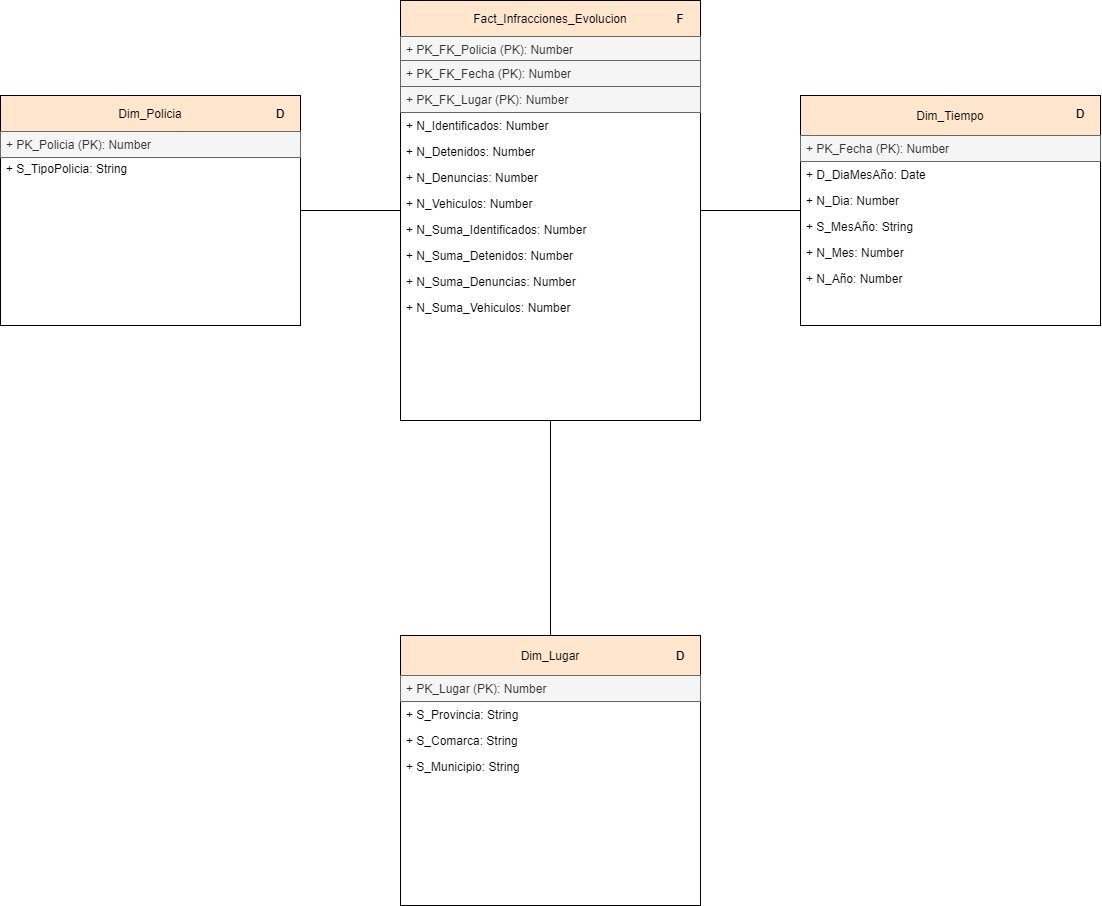

The diagram above was exported from draw.io. Its source (the exported page's mxGraphModel, read from the mxfile embedded in the PNG):
<mxGraphModel dx="1504" dy="396" grid="1" gridSize="10" guides="1" tooltips="1" connect="1" arrows="1" fold="1" page="1" pageScale="1" pageWidth="827" pageHeight="1169" math="0" shadow="0">
  <root>
    <mxCell id="XOv8z6LITCrzECuN7kmj-0" />
    <mxCell id="XOv8z6LITCrzECuN7kmj-1" parent="XOv8z6LITCrzECuN7kmj-0" />
    <mxCell id="XOv8z6LITCrzECuN7kmj-2" value="" style="rounded=0;whiteSpace=wrap;html=1;" vertex="1" parent="XOv8z6LITCrzECuN7kmj-1">
      <mxGeometry x="330" y="255" width="300" height="420" as="geometry" />
    </mxCell>
    <mxCell id="XOv8z6LITCrzECuN7kmj-3" value="Fact_Infracciones_Evolucion" style="text;align=center;fontStyle=0;verticalAlign=middle;spacingLeft=3;spacingRight=3;rotatable=0;points=[[0,0.5],[1,0.5]];portConstraint=eastwest;fillColor=#ffe6cc;strokeColor=#000000;" vertex="1" parent="XOv8z6LITCrzECuN7kmj-1">
      <mxGeometry x="330" y="255" width="300" height="36" as="geometry" />
    </mxCell>
    <mxCell id="XOv8z6LITCrzECuN7kmj-4" value="F" style="text;html=1;strokeColor=none;fillColor=none;align=center;verticalAlign=middle;whiteSpace=wrap;rounded=0;fontStyle=1" vertex="1" parent="XOv8z6LITCrzECuN7kmj-1">
      <mxGeometry x="590" y="263" width="40" height="20" as="geometry" />
    </mxCell>
    <mxCell id="XOv8z6LITCrzECuN7kmj-5" value="" style="rounded=0;whiteSpace=wrap;html=1;" vertex="1" parent="XOv8z6LITCrzECuN7kmj-1">
      <mxGeometry x="730" y="350" width="300" height="230" as="geometry" />
    </mxCell>
    <mxCell id="XOv8z6LITCrzECuN7kmj-6" value="Dim_Tiempo" style="text;align=center;fontStyle=0;verticalAlign=middle;spacingLeft=3;spacingRight=3;rotatable=0;points=[[0,0.5],[1,0.5]];portConstraint=eastwest;labelBorderColor=none;fillColor=#ffe6cc;strokeColor=#000000;" vertex="1" parent="XOv8z6LITCrzECuN7kmj-1">
      <mxGeometry x="730" y="350" width="300" height="40" as="geometry" />
    </mxCell>
    <mxCell id="XOv8z6LITCrzECuN7kmj-7" value="D" style="text;html=1;strokeColor=none;fillColor=none;align=center;verticalAlign=middle;whiteSpace=wrap;rounded=0;fontStyle=1" vertex="1" parent="XOv8z6LITCrzECuN7kmj-1">
      <mxGeometry x="990" y="358" width="40" height="20" as="geometry" />
    </mxCell>
    <mxCell id="XOv8z6LITCrzECuN7kmj-8" value="" style="rounded=0;whiteSpace=wrap;html=1;" vertex="1" parent="XOv8z6LITCrzECuN7kmj-1">
      <mxGeometry x="330" y="890" width="300" height="270" as="geometry" />
    </mxCell>
    <mxCell id="XOv8z6LITCrzECuN7kmj-9" value="Dim_Lugar" style="text;align=center;fontStyle=0;verticalAlign=middle;spacingLeft=3;spacingRight=3;rotatable=0;points=[[0,0.5],[1,0.5]];portConstraint=eastwest;labelBorderColor=none;fillColor=#ffe6cc;strokeColor=#000000;" vertex="1" parent="XOv8z6LITCrzECuN7kmj-1">
      <mxGeometry x="330" y="890" width="300" height="40" as="geometry" />
    </mxCell>
    <mxCell id="XOv8z6LITCrzECuN7kmj-10" value="D" style="text;html=1;strokeColor=none;fillColor=none;align=center;verticalAlign=middle;whiteSpace=wrap;rounded=0;fontStyle=1" vertex="1" parent="XOv8z6LITCrzECuN7kmj-1">
      <mxGeometry x="590" y="900" width="40" height="20" as="geometry" />
    </mxCell>
    <mxCell id="XOv8z6LITCrzECuN7kmj-11" value="" style="rounded=0;whiteSpace=wrap;html=1;" vertex="1" parent="XOv8z6LITCrzECuN7kmj-1">
      <mxGeometry x="-70" y="350" width="300" height="230" as="geometry" />
    </mxCell>
    <mxCell id="XOv8z6LITCrzECuN7kmj-12" value="Dim_Policia" style="text;align=center;fontStyle=0;verticalAlign=middle;spacingLeft=3;spacingRight=3;rotatable=0;points=[[0,0.5],[1,0.5]];portConstraint=eastwest;fillColor=#ffe6cc;strokeColor=#000000;" vertex="1" parent="XOv8z6LITCrzECuN7kmj-1">
      <mxGeometry x="-70" y="350" width="300" height="36" as="geometry" />
    </mxCell>
    <mxCell id="XOv8z6LITCrzECuN7kmj-13" value="D" style="text;html=1;strokeColor=none;fillColor=none;align=center;verticalAlign=middle;whiteSpace=wrap;rounded=0;fontStyle=1" vertex="1" parent="XOv8z6LITCrzECuN7kmj-1">
      <mxGeometry x="190" y="358" width="40" height="20" as="geometry" />
    </mxCell>
    <mxCell id="XOv8z6LITCrzECuN7kmj-14" value="" style="endArrow=none;html=1;entryX=0;entryY=0.5;entryDx=0;entryDy=0;exitX=1;exitY=0.5;exitDx=0;exitDy=0;" edge="1" parent="XOv8z6LITCrzECuN7kmj-1" source="XOv8z6LITCrzECuN7kmj-11" target="XOv8z6LITCrzECuN7kmj-2">
      <mxGeometry width="50" height="50" relative="1" as="geometry">
        <mxPoint x="150" y="710" as="sourcePoint" />
        <mxPoint x="200" y="660" as="targetPoint" />
      </mxGeometry>
    </mxCell>
    <mxCell id="XOv8z6LITCrzECuN7kmj-15" value="" style="endArrow=none;html=1;entryX=0;entryY=0.5;entryDx=0;entryDy=0;exitX=1;exitY=0.5;exitDx=0;exitDy=0;" edge="1" parent="XOv8z6LITCrzECuN7kmj-1" source="XOv8z6LITCrzECuN7kmj-2" target="XOv8z6LITCrzECuN7kmj-5">
      <mxGeometry width="50" height="50" relative="1" as="geometry">
        <mxPoint x="660" y="480" as="sourcePoint" />
        <mxPoint x="760" y="480" as="targetPoint" />
      </mxGeometry>
    </mxCell>
    <mxCell id="XOv8z6LITCrzECuN7kmj-16" value="" style="endArrow=none;html=1;entryX=0.5;entryY=1;entryDx=0;entryDy=0;exitX=0.5;exitY=0;exitDx=0;exitDy=0;exitPerimeter=0;" edge="1" parent="XOv8z6LITCrzECuN7kmj-1" source="XOv8z6LITCrzECuN7kmj-9" target="XOv8z6LITCrzECuN7kmj-2">
      <mxGeometry width="50" height="50" relative="1" as="geometry">
        <mxPoint x="490" y="640" as="sourcePoint" />
        <mxPoint x="350" y="485" as="targetPoint" />
      </mxGeometry>
    </mxCell>
    <mxCell id="XOv8z6LITCrzECuN7kmj-17" value="+ PK_FK_Policia (PK): Number" style="text;strokeColor=#666666;fillColor=#f5f5f5;align=left;verticalAlign=top;spacingLeft=4;spacingRight=4;overflow=hidden;rotatable=0;points=[[0,0.5],[1,0.5]];portConstraint=eastwest;fontColor=#333333;" vertex="1" parent="XOv8z6LITCrzECuN7kmj-1">
      <mxGeometry x="330" y="291" width="300" height="26" as="geometry" />
    </mxCell>
    <mxCell id="XOv8z6LITCrzECuN7kmj-18" value="+ PK_FK_Fecha (PK): Number" style="text;strokeColor=#666666;fillColor=#f5f5f5;align=left;verticalAlign=top;spacingLeft=4;spacingRight=4;overflow=hidden;rotatable=0;points=[[0,0.5],[1,0.5]];portConstraint=eastwest;fontColor=#333333;" vertex="1" parent="XOv8z6LITCrzECuN7kmj-1">
      <mxGeometry x="330" y="315" width="300" height="26" as="geometry" />
    </mxCell>
    <mxCell id="XOv8z6LITCrzECuN7kmj-19" value="+ PK_FK_Lugar (PK): Number" style="text;strokeColor=#666666;fillColor=#f5f5f5;align=left;verticalAlign=top;spacingLeft=4;spacingRight=4;overflow=hidden;rotatable=0;points=[[0,0.5],[1,0.5]];portConstraint=eastwest;fontColor=#333333;" vertex="1" parent="XOv8z6LITCrzECuN7kmj-1">
      <mxGeometry x="330" y="341" width="300" height="26" as="geometry" />
    </mxCell>
    <mxCell id="XOv8z6LITCrzECuN7kmj-20" value="+ N_Identificados: Number" style="text;strokeColor=none;fillColor=none;align=left;verticalAlign=top;spacingLeft=4;spacingRight=4;overflow=hidden;rotatable=0;points=[[0,0.5],[1,0.5]];portConstraint=eastwest;" vertex="1" parent="XOv8z6LITCrzECuN7kmj-1">
      <mxGeometry x="330" y="367" width="300" height="26" as="geometry" />
    </mxCell>
    <mxCell id="XOv8z6LITCrzECuN7kmj-21" value="+ N_Detenidos: Number" style="text;strokeColor=none;fillColor=none;align=left;verticalAlign=top;spacingLeft=4;spacingRight=4;overflow=hidden;rotatable=0;points=[[0,0.5],[1,0.5]];portConstraint=eastwest;" vertex="1" parent="XOv8z6LITCrzECuN7kmj-1">
      <mxGeometry x="330" y="393" width="300" height="26" as="geometry" />
    </mxCell>
    <mxCell id="XOv8z6LITCrzECuN7kmj-22" value="+ PK_Policia (PK): Number" style="text;strokeColor=#666666;fillColor=#f5f5f5;align=left;verticalAlign=top;spacingLeft=4;spacingRight=4;overflow=hidden;rotatable=0;points=[[0,0.5],[1,0.5]];portConstraint=eastwest;fontColor=#333333;" vertex="1" parent="XOv8z6LITCrzECuN7kmj-1">
      <mxGeometry x="-70" y="386" width="300" height="26" as="geometry" />
    </mxCell>
    <mxCell id="XOv8z6LITCrzECuN7kmj-23" value="+ S_TipoPolicia: String" style="text;strokeColor=none;fillColor=none;align=left;verticalAlign=top;spacingLeft=4;spacingRight=4;overflow=hidden;rotatable=0;points=[[0,0.5],[1,0.5]];portConstraint=eastwest;" vertex="1" parent="XOv8z6LITCrzECuN7kmj-1">
      <mxGeometry x="-70" y="410" width="300" height="26" as="geometry" />
    </mxCell>
    <mxCell id="XOv8z6LITCrzECuN7kmj-24" value="+ PK_Fecha (PK): Number" style="text;strokeColor=#666666;fillColor=#f5f5f5;align=left;verticalAlign=top;spacingLeft=4;spacingRight=4;overflow=hidden;rotatable=0;points=[[0,0.5],[1,0.5]];portConstraint=eastwest;fontColor=#333333;" vertex="1" parent="XOv8z6LITCrzECuN7kmj-1">
      <mxGeometry x="730" y="390" width="300" height="26" as="geometry" />
    </mxCell>
    <mxCell id="XOv8z6LITCrzECuN7kmj-25" value="+ D_DiaMesAño: Date" style="text;strokeColor=none;fillColor=none;align=left;verticalAlign=top;spacingLeft=4;spacingRight=4;overflow=hidden;rotatable=0;points=[[0,0.5],[1,0.5]];portConstraint=eastwest;" vertex="1" parent="XOv8z6LITCrzECuN7kmj-1">
      <mxGeometry x="730" y="416" width="300" height="26" as="geometry" />
    </mxCell>
    <mxCell id="XOv8z6LITCrzECuN7kmj-26" value="+ N_Dia: Number" style="text;strokeColor=none;fillColor=none;align=left;verticalAlign=top;spacingLeft=4;spacingRight=4;overflow=hidden;rotatable=0;points=[[0,0.5],[1,0.5]];portConstraint=eastwest;" vertex="1" parent="XOv8z6LITCrzECuN7kmj-1">
      <mxGeometry x="730" y="442" width="300" height="26" as="geometry" />
    </mxCell>
    <mxCell id="XOv8z6LITCrzECuN7kmj-27" value="+ S_MesAño: String" style="text;strokeColor=none;fillColor=none;align=left;verticalAlign=top;spacingLeft=4;spacingRight=4;overflow=hidden;rotatable=0;points=[[0,0.5],[1,0.5]];portConstraint=eastwest;" vertex="1" parent="XOv8z6LITCrzECuN7kmj-1">
      <mxGeometry x="730" y="468" width="300" height="26" as="geometry" />
    </mxCell>
    <mxCell id="XOv8z6LITCrzECuN7kmj-28" value="+ N_Mes: Number" style="text;strokeColor=none;fillColor=none;align=left;verticalAlign=top;spacingLeft=4;spacingRight=4;overflow=hidden;rotatable=0;points=[[0,0.5],[1,0.5]];portConstraint=eastwest;" vertex="1" parent="XOv8z6LITCrzECuN7kmj-1">
      <mxGeometry x="730" y="494" width="300" height="26" as="geometry" />
    </mxCell>
    <mxCell id="XOv8z6LITCrzECuN7kmj-29" value="+ N_Año: Number" style="text;strokeColor=none;fillColor=none;align=left;verticalAlign=top;spacingLeft=4;spacingRight=4;overflow=hidden;rotatable=0;points=[[0,0.5],[1,0.5]];portConstraint=eastwest;" vertex="1" parent="XOv8z6LITCrzECuN7kmj-1">
      <mxGeometry x="730" y="520" width="300" height="26" as="geometry" />
    </mxCell>
    <mxCell id="XOv8z6LITCrzECuN7kmj-30" value="+ PK_Lugar (PK): Number" style="text;strokeColor=#666666;fillColor=#f5f5f5;align=left;verticalAlign=top;spacingLeft=4;spacingRight=4;overflow=hidden;rotatable=0;points=[[0,0.5],[1,0.5]];portConstraint=eastwest;fontColor=#333333;" vertex="1" parent="XOv8z6LITCrzECuN7kmj-1">
      <mxGeometry x="330" y="930" width="300" height="26" as="geometry" />
    </mxCell>
    <mxCell id="XOv8z6LITCrzECuN7kmj-31" value="+ S_Provincia: String" style="text;strokeColor=none;fillColor=none;align=left;verticalAlign=top;spacingLeft=4;spacingRight=4;overflow=hidden;rotatable=0;points=[[0,0.5],[1,0.5]];portConstraint=eastwest;" vertex="1" parent="XOv8z6LITCrzECuN7kmj-1">
      <mxGeometry x="330" y="956" width="300" height="26" as="geometry" />
    </mxCell>
    <mxCell id="XOv8z6LITCrzECuN7kmj-32" value="+ S_Comarca: String" style="text;strokeColor=none;fillColor=none;align=left;verticalAlign=top;spacingLeft=4;spacingRight=4;overflow=hidden;rotatable=0;points=[[0,0.5],[1,0.5]];portConstraint=eastwest;" vertex="1" parent="XOv8z6LITCrzECuN7kmj-1">
      <mxGeometry x="330" y="982" width="300" height="26" as="geometry" />
    </mxCell>
    <mxCell id="XOv8z6LITCrzECuN7kmj-33" value="+ S_Municipio: String" style="text;strokeColor=none;fillColor=none;align=left;verticalAlign=top;spacingLeft=4;spacingRight=4;overflow=hidden;rotatable=0;points=[[0,0.5],[1,0.5]];portConstraint=eastwest;" vertex="1" parent="XOv8z6LITCrzECuN7kmj-1">
      <mxGeometry x="330" y="1008" width="300" height="26" as="geometry" />
    </mxCell>
    <mxCell id="nVl1C9gTvWYM_YGw0Gso-32" value="+ N_Denuncias: Number" style="text;strokeColor=none;fillColor=none;align=left;verticalAlign=top;spacingLeft=4;spacingRight=4;overflow=hidden;rotatable=0;points=[[0,0.5],[1,0.5]];portConstraint=eastwest;" vertex="1" parent="XOv8z6LITCrzECuN7kmj-1">
      <mxGeometry x="330" y="419" width="300" height="26" as="geometry" />
    </mxCell>
    <mxCell id="nVl1C9gTvWYM_YGw0Gso-33" value="+ N_Vehiculos: Number" style="text;strokeColor=none;fillColor=none;align=left;verticalAlign=top;spacingLeft=4;spacingRight=4;overflow=hidden;rotatable=0;points=[[0,0.5],[1,0.5]];portConstraint=eastwest;" vertex="1" parent="XOv8z6LITCrzECuN7kmj-1">
      <mxGeometry x="330" y="445" width="300" height="26" as="geometry" />
    </mxCell>
    <mxCell id="nVl1C9gTvWYM_YGw0Gso-34" value="+ N_Suma_Identificados: Number" style="text;strokeColor=none;fillColor=none;align=left;verticalAlign=top;spacingLeft=4;spacingRight=4;overflow=hidden;rotatable=0;points=[[0,0.5],[1,0.5]];portConstraint=eastwest;" vertex="1" parent="XOv8z6LITCrzECuN7kmj-1">
      <mxGeometry x="330" y="471" width="300" height="26" as="geometry" />
    </mxCell>
    <mxCell id="nVl1C9gTvWYM_YGw0Gso-35" value="+ N_Suma_Detenidos: Number" style="text;strokeColor=none;fillColor=none;align=left;verticalAlign=top;spacingLeft=4;spacingRight=4;overflow=hidden;rotatable=0;points=[[0,0.5],[1,0.5]];portConstraint=eastwest;" vertex="1" parent="XOv8z6LITCrzECuN7kmj-1">
      <mxGeometry x="330" y="497" width="300" height="26" as="geometry" />
    </mxCell>
    <mxCell id="nVl1C9gTvWYM_YGw0Gso-36" value="+ N_Suma_Denuncias: Number" style="text;strokeColor=none;fillColor=none;align=left;verticalAlign=top;spacingLeft=4;spacingRight=4;overflow=hidden;rotatable=0;points=[[0,0.5],[1,0.5]];portConstraint=eastwest;" vertex="1" parent="XOv8z6LITCrzECuN7kmj-1">
      <mxGeometry x="330" y="523" width="300" height="26" as="geometry" />
    </mxCell>
    <mxCell id="nVl1C9gTvWYM_YGw0Gso-37" value="+ N_Suma_Vehiculos: Number" style="text;strokeColor=none;fillColor=none;align=left;verticalAlign=top;spacingLeft=4;spacingRight=4;overflow=hidden;rotatable=0;points=[[0,0.5],[1,0.5]];portConstraint=eastwest;" vertex="1" parent="XOv8z6LITCrzECuN7kmj-1">
      <mxGeometry x="330" y="549" width="300" height="26" as="geometry" />
    </mxCell>
  </root>
</mxGraphModel>